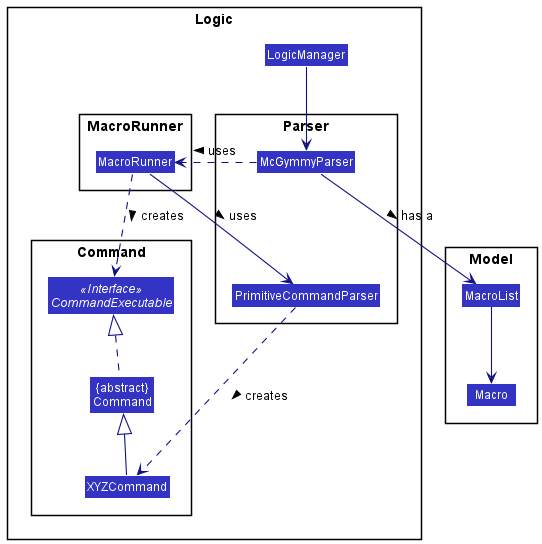

The diagram above was rendered by PlantUML. Its source (embedded in the PNG):
@startuml
!include style.puml
skinparam arrowThickness 1.1
skinparam arrowColor LOGIC_COLOR_T4
skinparam classBackgroundColor LOGIC_COLOR

package Logic {

package Parser {
Class McGymmyParser
Class PrimitiveCommandParser
}

Package MacroRunner as MacroPackage {
Class MacroRunner
}

package Command as CommandPackage {
Class XYZCommand
Interface CommandExecutable <<Interface>>
Class "{abstract}\nCommand" as Command
}

Class LogicManager
}

package Model{
Class MacroList
Class Macro
}

LogicManager --> McGymmyParser

PrimitiveCommandParser -[hidden]u- McGymmyParser
PrimitiveCommandParser ..> XYZCommand : creates >
XYZCommand -up-|> Command
Command .up.|> CommandExecutable

MacroRunner --> PrimitiveCommandParser : uses >
MacroRunner ..> CommandExecutable : creates >

MacroList -down-> Macro

McGymmyParser --> MacroList : has a >
McGymmyParser ..> MacroRunner : uses >

@enduml